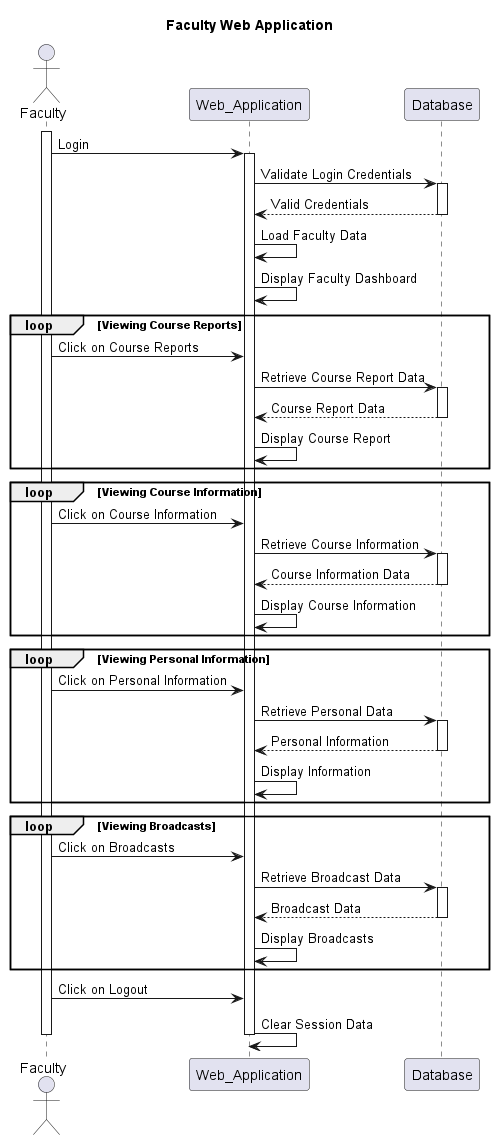

The diagram above was rendered by PlantUML. Its source (embedded in the PNG):
@startuml
title: Faculty Web Application

actor Faculty as S
participant Web_Application as WA
participant Database as DB

activate S
S->WA: Login
activate WA
WA->DB: Validate Login Credentials
activate DB
DB-->WA: Valid Credentials
deactivate DB
WA->WA: Load Faculty Data
WA->WA: Display Faculty Dashboard

loop Viewing Course Reports
    S->WA: Click on Course Reports
    WA->DB: Retrieve Course Report Data
    activate DB
    DB-->WA: Course Report Data
    deactivate DB
    WA->WA: Display Course Report
end

loop Viewing Course Information
    S->WA: Click on Course Information
    WA->DB: Retrieve Course Information
    activate DB
    DB-->WA: Course Information Data
    deactivate DB
    WA->WA: Display Course Information
end
loop Viewing Personal Information
    S->WA: Click on Personal Information
    WA->DB: Retrieve Personal Data
    activate DB
    DB-->WA: Personal Information
    deactivate DB
    WA->WA: Display Information
end

loop Viewing Broadcasts
    S->WA: Click on Broadcasts
    WA->DB: Retrieve Broadcast Data
    activate DB
    DB-->WA: Broadcast Data
    deactivate DB
    WA->WA: Display Broadcasts
end
S->WA: Click on Logout
WA->WA: Clear Session Data

deactivate S
deactivate WA
@enduml